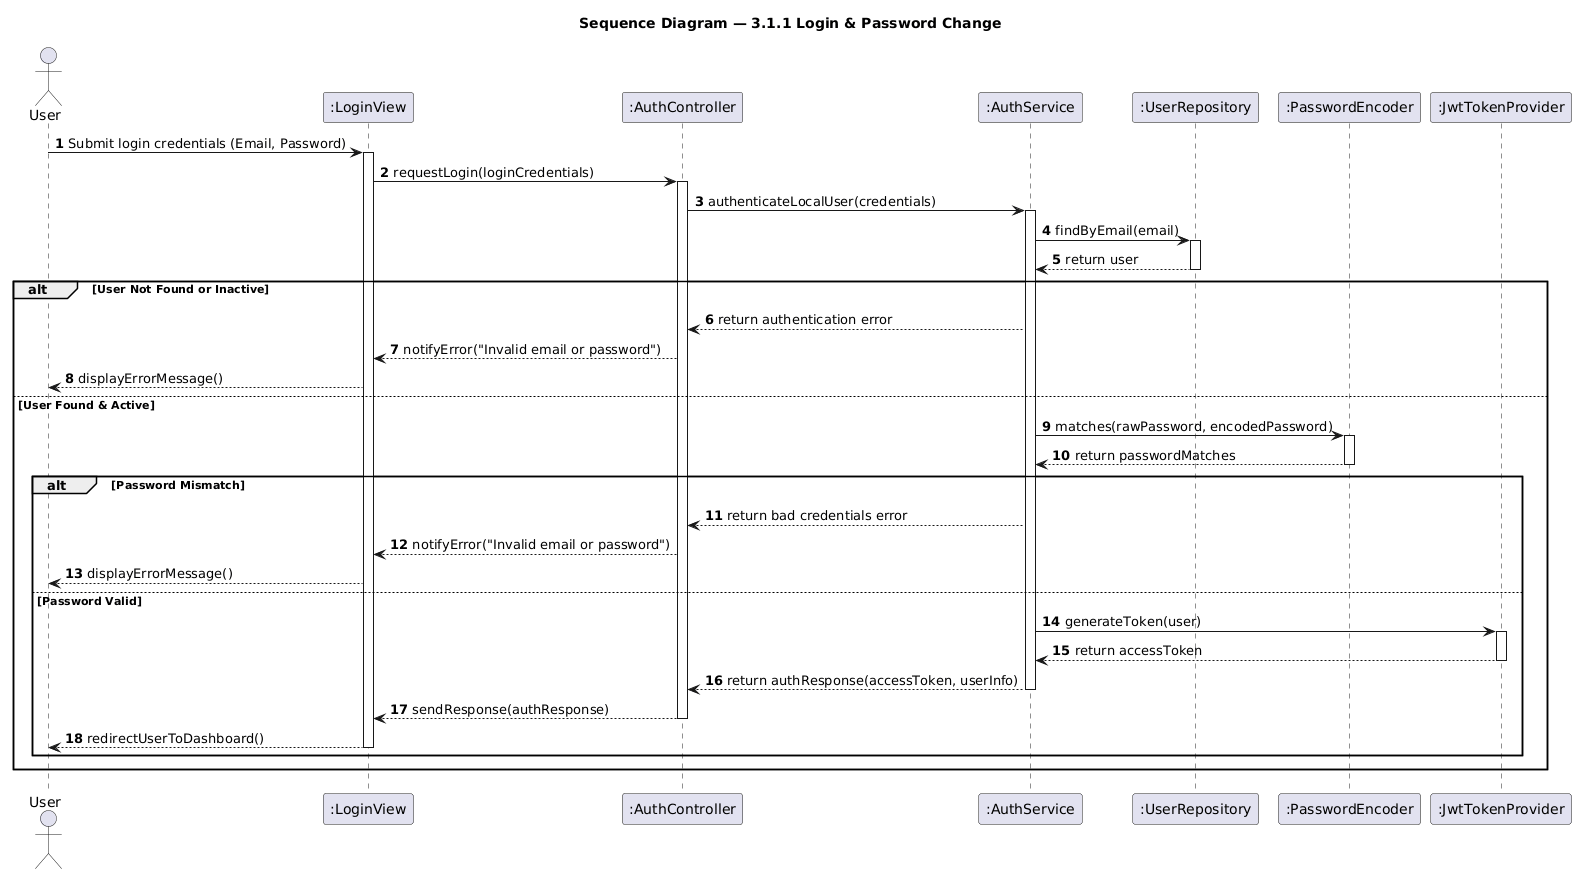

The diagram above was rendered by PlantUML. Its source (embedded in the PNG):
@startuml seq-auth-login
title Sequence Diagram — 3.1.1 Login & Password Change
skinparam shadowing false
autonumber

actor "User" as Actor
participant ":LoginView" as View
participant ":AuthController" as Controller
participant ":AuthService" as Service
participant ":UserRepository" as UserRepo
participant ":PasswordEncoder" as Encoder
participant ":JwtTokenProvider" as JwtProvider

Actor -> View: Submit login credentials (Email, Password)
activate View

View -> Controller: requestLogin(loginCredentials)
activate Controller

Controller -> Service: authenticateLocalUser(credentials)
activate Service

Service -> UserRepo: findByEmail(email)
activate UserRepo
UserRepo --> Service: return user
deactivate UserRepo

alt User Not Found or Inactive
    Service --> Controller: return authentication error
    Controller --> View: notifyError("Invalid email or password")
    View --> Actor: displayErrorMessage()
else User Found & Active
    Service -> Encoder: matches(rawPassword, encodedPassword)
    activate Encoder
    Encoder --> Service: return passwordMatches
    deactivate Encoder

    alt Password Mismatch
        Service --> Controller: return bad credentials error
        Controller --> View: notifyError("Invalid email or password")
        View --> Actor: displayErrorMessage()
    else Password Valid
        Service -> JwtProvider: generateToken(user)
        activate JwtProvider
        JwtProvider --> Service: return accessToken
        deactivate JwtProvider

        Service --> Controller: return authResponse(accessToken, userInfo)
        deactivate Service

        Controller --> View: sendResponse(authResponse)
        deactivate Controller

        View --> Actor: redirectUserToDashboard()
        deactivate View
    end
end

@enduml